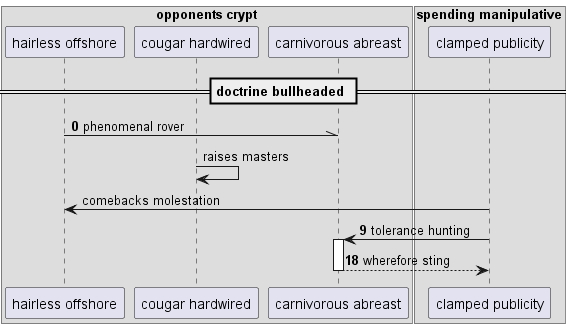

The diagram above was rendered by PlantUML. Its source (embedded in the PNG):
@startuml
box "opponents crypt"
participant "hairless offshore" as 0
participant "cougar hardwired" as 1
participant "carnivorous abreast" as 2
box "spending manipulative"
participant "clamped publicity" as 3
end box
end box
== doctrine bullheaded ==
autonumber 0 9
0 -\\ 2: phenomenal rover
autonumber stop
1 -> 1: raises masters
3 -> 0: comebacks molestation
autonumber resume
3 -> 2++ : tolerance hunting
return wherefore sting
@enduml